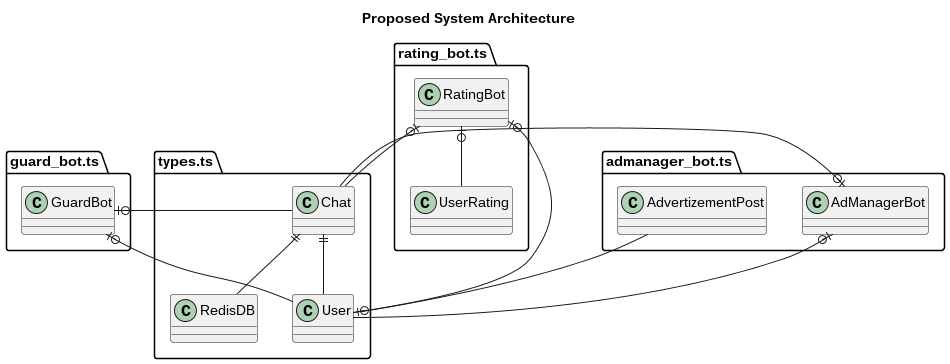

The diagram above was rendered by PlantUML. Its source (embedded in the PNG):
@startuml
title Proposed System Architecture
package "types.ts" {
 class User
 class Chat 
 class RedisDB

 Chat ||-- RedisDB 
 Chat ||-- User
}
package "guard_bot.ts" {
  class GuardBot

  GuardBot |o- Chat
  GuardBot |o- User
}

package "rating_bot.ts" {
 class RatingBot
 class UserRating

 RatingBot |o-- User
 RatingBot |o-- Chat
 RatingBot |o-- UserRating 
}

package "admanager_bot.ts" {
 class AdManagerBot
 class AdvertizementPost

 AdManagerBot |o-- Chat
 AdManagerBot |o-- User
 User |o-- AdvertizementPost
}

@enduml